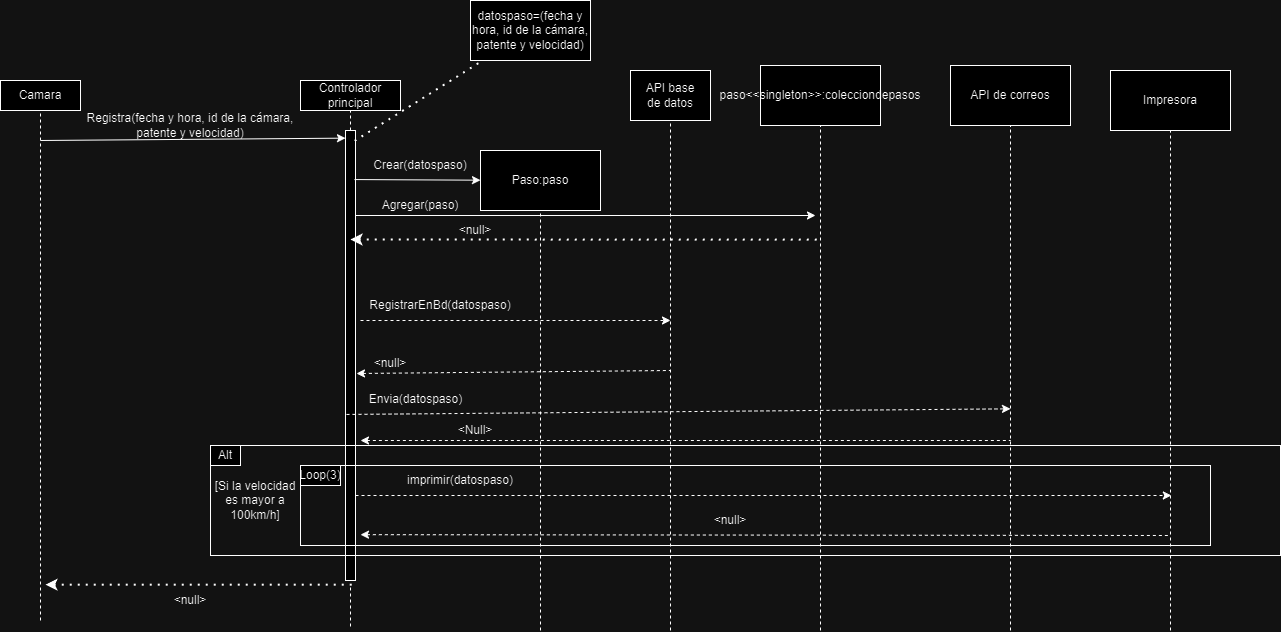

The diagram above was exported from draw.io. Its source (the exported page's mxGraphModel, read from the mxfile embedded in the PNG):
<mxGraphModel dx="1434" dy="782" grid="1" gridSize="10" guides="1" tooltips="1" connect="1" arrows="1" fold="1" page="1" pageScale="1" pageWidth="1169" pageHeight="827" math="0" shadow="0">
  <root>
    <mxCell id="0" />
    <mxCell id="1" parent="0" />
    <mxCell id="uGmIrN1F_o9qMpaOKy49-27" value="" style="rounded=0;whiteSpace=wrap;html=1;" parent="1" vertex="1">
      <mxGeometry x="710" y="100" width="80" height="50" as="geometry" />
    </mxCell>
    <mxCell id="uGmIrN1F_o9qMpaOKy49-25" value="" style="rounded=0;whiteSpace=wrap;html=1;" parent="1" vertex="1">
      <mxGeometry x="380" y="110" width="100" height="30" as="geometry" />
    </mxCell>
    <mxCell id="uGmIrN1F_o9qMpaOKy49-24" value="" style="rounded=0;whiteSpace=wrap;html=1;" parent="1" vertex="1">
      <mxGeometry x="80" y="110" width="80" height="30" as="geometry" />
    </mxCell>
    <mxCell id="uGmIrN1F_o9qMpaOKy49-1" value="Camara" style="text;html=1;strokeColor=none;fillColor=none;align=center;verticalAlign=middle;whiteSpace=wrap;rounded=0;" parent="1" vertex="1">
      <mxGeometry x="90" y="110" width="60" height="30" as="geometry" />
    </mxCell>
    <mxCell id="uGmIrN1F_o9qMpaOKy49-2" value="Controlador principal" style="text;html=1;strokeColor=none;fillColor=none;align=center;verticalAlign=middle;whiteSpace=wrap;rounded=0;" parent="1" vertex="1">
      <mxGeometry x="400" y="110" width="60" height="30" as="geometry" />
    </mxCell>
    <mxCell id="uGmIrN1F_o9qMpaOKy49-4" value="" style="endArrow=none;dashed=1;html=1;rounded=0;entryX=0.5;entryY=1;entryDx=0;entryDy=0;" parent="1" target="uGmIrN1F_o9qMpaOKy49-1" edge="1">
      <mxGeometry width="50" height="50" relative="1" as="geometry">
        <mxPoint x="120" y="650" as="sourcePoint" />
        <mxPoint x="590" y="180" as="targetPoint" />
      </mxGeometry>
    </mxCell>
    <mxCell id="uGmIrN1F_o9qMpaOKy49-5" value="" style="endArrow=none;dashed=1;html=1;rounded=0;entryX=0.5;entryY=1;entryDx=0;entryDy=0;" parent="1" source="uGmIrN1F_o9qMpaOKy49-6" target="uGmIrN1F_o9qMpaOKy49-2" edge="1">
      <mxGeometry width="50" height="50" relative="1" as="geometry">
        <mxPoint x="430" y="801" as="sourcePoint" />
        <mxPoint x="700" y="230" as="targetPoint" />
      </mxGeometry>
    </mxCell>
    <mxCell id="uGmIrN1F_o9qMpaOKy49-8" value="" style="endArrow=none;dashed=1;html=1;rounded=0;entryX=0.5;entryY=1;entryDx=0;entryDy=0;" parent="1" edge="1">
      <mxGeometry width="50" height="50" relative="1" as="geometry">
        <mxPoint x="430" y="656" as="sourcePoint" />
        <mxPoint x="430" y="615" as="targetPoint" />
      </mxGeometry>
    </mxCell>
    <mxCell id="uGmIrN1F_o9qMpaOKy49-6" value="" style="rounded=0;whiteSpace=wrap;html=1;" parent="1" vertex="1">
      <mxGeometry x="425" y="160" width="10" height="450" as="geometry" />
    </mxCell>
    <mxCell id="uGmIrN1F_o9qMpaOKy49-10" value="" style="endArrow=classic;html=1;rounded=0;entryX=0;entryY=0.017;entryDx=0;entryDy=0;entryPerimeter=0;endFill=1;" parent="1" target="uGmIrN1F_o9qMpaOKy49-6" edge="1">
      <mxGeometry width="50" height="50" relative="1" as="geometry">
        <mxPoint x="120" y="170" as="sourcePoint" />
        <mxPoint x="210" y="160" as="targetPoint" />
      </mxGeometry>
    </mxCell>
    <mxCell id="uGmIrN1F_o9qMpaOKy49-11" value="Registra(fecha y hora, id de la cámara, patente y velocidad)" style="text;html=1;strokeColor=none;fillColor=none;align=center;verticalAlign=middle;whiteSpace=wrap;rounded=0;" parent="1" vertex="1">
      <mxGeometry x="160" y="140" width="220" height="30" as="geometry" />
    </mxCell>
    <mxCell id="uGmIrN1F_o9qMpaOKy49-12" value="" style="endArrow=classic;html=1;rounded=0;exitX=0.9;exitY=0.109;exitDx=0;exitDy=0;exitPerimeter=0;endFill=1;" parent="1" source="uGmIrN1F_o9qMpaOKy49-6" target="uGmIrN1F_o9qMpaOKy49-13" edge="1">
      <mxGeometry width="50" height="50" relative="1" as="geometry">
        <mxPoint x="470" y="280" as="sourcePoint" />
        <mxPoint x="530" y="210" as="targetPoint" />
      </mxGeometry>
    </mxCell>
    <mxCell id="uGmIrN1F_o9qMpaOKy49-13" value="Paso:paso" style="rounded=0;whiteSpace=wrap;html=1;" parent="1" vertex="1">
      <mxGeometry x="560" y="180" width="120" height="60" as="geometry" />
    </mxCell>
    <mxCell id="uGmIrN1F_o9qMpaOKy49-14" value="Crear(datospaso)" style="text;html=1;strokeColor=none;fillColor=none;align=center;verticalAlign=middle;whiteSpace=wrap;rounded=0;" parent="1" vertex="1">
      <mxGeometry x="470" y="180" width="60" height="30" as="geometry" />
    </mxCell>
    <mxCell id="uGmIrN1F_o9qMpaOKy49-16" value="" style="rounded=0;whiteSpace=wrap;html=1;fillColor=none;" parent="1" vertex="1">
      <mxGeometry x="290" y="475" width="1070" height="110" as="geometry" />
    </mxCell>
    <mxCell id="uGmIrN1F_o9qMpaOKy49-19" value="Alt" style="rounded=0;whiteSpace=wrap;html=1;" parent="1" vertex="1">
      <mxGeometry x="290" y="475" width="30" height="20" as="geometry" />
    </mxCell>
    <mxCell id="uGmIrN1F_o9qMpaOKy49-22" value="[Si la velocidad es mayor a 100km/h]" style="text;html=1;strokeColor=none;fillColor=none;align=center;verticalAlign=middle;whiteSpace=wrap;rounded=0;" parent="1" vertex="1">
      <mxGeometry x="290" y="515" width="90" height="30" as="geometry" />
    </mxCell>
    <mxCell id="uGmIrN1F_o9qMpaOKy49-23" value="" style="endArrow=none;dashed=1;html=1;rounded=0;entryX=0.5;entryY=1;entryDx=0;entryDy=0;" parent="1" target="uGmIrN1F_o9qMpaOKy49-13" edge="1">
      <mxGeometry width="50" height="50" relative="1" as="geometry">
        <mxPoint x="620" y="660" as="sourcePoint" />
        <mxPoint x="770" y="220" as="targetPoint" />
      </mxGeometry>
    </mxCell>
    <mxCell id="uGmIrN1F_o9qMpaOKy49-26" value="API base de datos" style="text;html=1;strokeColor=none;fillColor=none;align=center;verticalAlign=middle;whiteSpace=wrap;rounded=0;" parent="1" vertex="1">
      <mxGeometry x="720" y="110" width="60" height="30" as="geometry" />
    </mxCell>
    <mxCell id="uGmIrN1F_o9qMpaOKy49-28" value="" style="endArrow=none;dashed=1;html=1;rounded=0;entryX=0.5;entryY=1;entryDx=0;entryDy=0;" parent="1" target="uGmIrN1F_o9qMpaOKy49-27" edge="1">
      <mxGeometry width="50" height="50" relative="1" as="geometry">
        <mxPoint x="750" y="660" as="sourcePoint" />
        <mxPoint x="740" y="180" as="targetPoint" />
      </mxGeometry>
    </mxCell>
    <mxCell id="uGmIrN1F_o9qMpaOKy49-29" value="paso&amp;lt;&amp;lt;singleton&amp;gt;&amp;gt;:colecciondepasos" style="rounded=0;whiteSpace=wrap;html=1;" parent="1" vertex="1">
      <mxGeometry x="840" y="95" width="120" height="60" as="geometry" />
    </mxCell>
    <mxCell id="uGmIrN1F_o9qMpaOKy49-30" value="" style="endArrow=none;dashed=1;html=1;rounded=0;entryX=0.5;entryY=1;entryDx=0;entryDy=0;" parent="1" target="uGmIrN1F_o9qMpaOKy49-29" edge="1">
      <mxGeometry width="50" height="50" relative="1" as="geometry">
        <mxPoint x="900" y="660" as="sourcePoint" />
        <mxPoint x="890" y="190" as="targetPoint" />
      </mxGeometry>
    </mxCell>
    <mxCell id="uGmIrN1F_o9qMpaOKy49-31" value="" style="endArrow=classic;html=1;rounded=0;endFill=1;" parent="1" edge="1">
      <mxGeometry width="50" height="50" relative="1" as="geometry">
        <mxPoint x="435" y="245" as="sourcePoint" />
        <mxPoint x="895" y="245" as="targetPoint" />
      </mxGeometry>
    </mxCell>
    <mxCell id="uGmIrN1F_o9qMpaOKy49-32" value="Agregar(paso)" style="text;html=1;strokeColor=none;fillColor=none;align=center;verticalAlign=middle;whiteSpace=wrap;rounded=0;" parent="1" vertex="1">
      <mxGeometry x="470" y="220" width="60" height="30" as="geometry" />
    </mxCell>
    <mxCell id="uGmIrN1F_o9qMpaOKy49-33" value="" style="endArrow=none;dashed=1;html=1;dashPattern=1 3;strokeWidth=2;rounded=0;endFill=0;startArrow=classic;startFill=1;" parent="1" edge="1">
      <mxGeometry width="50" height="50" relative="1" as="geometry">
        <mxPoint x="430" y="269" as="sourcePoint" />
        <mxPoint x="900" y="269.17" as="targetPoint" />
      </mxGeometry>
    </mxCell>
    <mxCell id="uGmIrN1F_o9qMpaOKy49-34" value="&amp;lt;null&amp;gt;" style="text;html=1;strokeColor=none;fillColor=none;align=center;verticalAlign=middle;whiteSpace=wrap;rounded=0;" parent="1" vertex="1">
      <mxGeometry x="525" y="245" width="60" height="30" as="geometry" />
    </mxCell>
    <mxCell id="uGmIrN1F_o9qMpaOKy49-35" value="datospaso=(fecha y hora, id de la cámara, patente y velocidad)" style="rounded=0;whiteSpace=wrap;html=1;" parent="1" vertex="1">
      <mxGeometry x="550" y="30" width="120" height="60" as="geometry" />
    </mxCell>
    <mxCell id="uGmIrN1F_o9qMpaOKy49-36" value="" style="endArrow=none;dashed=1;html=1;dashPattern=1 3;strokeWidth=2;rounded=0;exitX=0.917;exitY=0.023;exitDx=0;exitDy=0;exitPerimeter=0;" parent="1" source="uGmIrN1F_o9qMpaOKy49-6" target="uGmIrN1F_o9qMpaOKy49-35" edge="1">
      <mxGeometry width="50" height="50" relative="1" as="geometry">
        <mxPoint x="460" y="150" as="sourcePoint" />
        <mxPoint x="510" y="100" as="targetPoint" />
      </mxGeometry>
    </mxCell>
    <mxCell id="uGmIrN1F_o9qMpaOKy49-37" value="" style="endArrow=classic;dashed=1;html=1;rounded=0;endFill=1;" parent="1" edge="1">
      <mxGeometry width="50" height="50" relative="1" as="geometry">
        <mxPoint x="440" y="350" as="sourcePoint" />
        <mxPoint x="750" y="350" as="targetPoint" />
      </mxGeometry>
    </mxCell>
    <mxCell id="uGmIrN1F_o9qMpaOKy49-39" value="RegistrarEnBd(datospaso)" style="text;html=1;strokeColor=none;fillColor=none;align=center;verticalAlign=middle;whiteSpace=wrap;rounded=0;" parent="1" vertex="1">
      <mxGeometry x="490" y="320" width="60" height="30" as="geometry" />
    </mxCell>
    <mxCell id="uGmIrN1F_o9qMpaOKy49-41" value="" style="endArrow=none;dashed=1;html=1;rounded=0;startArrow=classic;startFill=1;exitX=1.1;exitY=0.54;exitDx=0;exitDy=0;exitPerimeter=0;" parent="1" source="uGmIrN1F_o9qMpaOKy49-6" edge="1">
      <mxGeometry width="50" height="50" relative="1" as="geometry">
        <mxPoint x="530" y="400" as="sourcePoint" />
        <mxPoint x="750" y="400" as="targetPoint" />
      </mxGeometry>
    </mxCell>
    <mxCell id="uGmIrN1F_o9qMpaOKy49-42" value="&amp;lt;null&amp;gt;" style="text;html=1;strokeColor=none;fillColor=none;align=center;verticalAlign=middle;whiteSpace=wrap;rounded=0;" parent="1" vertex="1">
      <mxGeometry x="440" y="378" width="60" height="30" as="geometry" />
    </mxCell>
    <mxCell id="uGmIrN1F_o9qMpaOKy49-43" value="API de correos" style="rounded=0;whiteSpace=wrap;html=1;" parent="1" vertex="1">
      <mxGeometry x="1030" y="95" width="120" height="60" as="geometry" />
    </mxCell>
    <mxCell id="uGmIrN1F_o9qMpaOKy49-44" value="" style="endArrow=none;dashed=1;html=1;rounded=0;entryX=0.5;entryY=1;entryDx=0;entryDy=0;" parent="1" target="uGmIrN1F_o9qMpaOKy49-43" edge="1">
      <mxGeometry width="50" height="50" relative="1" as="geometry">
        <mxPoint x="1090" y="660" as="sourcePoint" />
        <mxPoint x="1090" y="300" as="targetPoint" />
      </mxGeometry>
    </mxCell>
    <mxCell id="uGmIrN1F_o9qMpaOKy49-45" value="" style="endArrow=classic;dashed=1;html=1;rounded=0;endFill=1;exitX=0.1;exitY=0.631;exitDx=0;exitDy=0;exitPerimeter=0;" parent="1" source="uGmIrN1F_o9qMpaOKy49-6" edge="1">
      <mxGeometry width="50" height="50" relative="1" as="geometry">
        <mxPoint x="580" y="438" as="sourcePoint" />
        <mxPoint x="1090" y="438.3333333333333" as="targetPoint" />
      </mxGeometry>
    </mxCell>
    <mxCell id="uGmIrN1F_o9qMpaOKy49-46" value="" style="endArrow=none;dashed=1;html=1;rounded=0;startArrow=classic;startFill=1;" parent="1" edge="1">
      <mxGeometry width="50" height="50" relative="1" as="geometry">
        <mxPoint x="440" y="470" as="sourcePoint" />
        <mxPoint x="1090" y="470" as="targetPoint" />
      </mxGeometry>
    </mxCell>
    <mxCell id="uGmIrN1F_o9qMpaOKy49-47" value="&amp;lt;Null&amp;gt;" style="text;html=1;strokeColor=none;fillColor=none;align=center;verticalAlign=middle;whiteSpace=wrap;rounded=0;" parent="1" vertex="1">
      <mxGeometry x="525" y="445" width="60" height="30" as="geometry" />
    </mxCell>
    <mxCell id="uGmIrN1F_o9qMpaOKy49-48" value="Envia(datospaso)" style="text;html=1;align=center;verticalAlign=middle;resizable=0;points=[];autosize=1;strokeColor=none;fillColor=none;" parent="1" vertex="1">
      <mxGeometry x="435" y="414" width="120" height="30" as="geometry" />
    </mxCell>
    <mxCell id="uGmIrN1F_o9qMpaOKy49-56" value="Impresora" style="rounded=0;whiteSpace=wrap;html=1;" parent="1" vertex="1">
      <mxGeometry x="1190" y="100" width="120" height="60" as="geometry" />
    </mxCell>
    <mxCell id="uGmIrN1F_o9qMpaOKy49-57" value="" style="endArrow=none;dashed=1;html=1;rounded=0;entryX=0.5;entryY=1;entryDx=0;entryDy=0;" parent="1" target="uGmIrN1F_o9qMpaOKy49-56" edge="1">
      <mxGeometry width="50" height="50" relative="1" as="geometry">
        <mxPoint x="1250" y="660" as="sourcePoint" />
        <mxPoint x="1310" y="220" as="targetPoint" />
      </mxGeometry>
    </mxCell>
    <mxCell id="uGmIrN1F_o9qMpaOKy49-58" value="" style="endArrow=classic;dashed=1;html=1;rounded=0;endFill=1;" parent="1" edge="1">
      <mxGeometry width="50" height="50" relative="1" as="geometry">
        <mxPoint x="435" y="525" as="sourcePoint" />
        <mxPoint x="1250.8333333333333" y="525" as="targetPoint" />
      </mxGeometry>
    </mxCell>
    <mxCell id="uGmIrN1F_o9qMpaOKy49-60" value="imprimir(datospaso)" style="text;html=1;strokeColor=none;fillColor=none;align=center;verticalAlign=middle;whiteSpace=wrap;rounded=0;" parent="1" vertex="1">
      <mxGeometry x="510" y="495" width="60" height="30" as="geometry" />
    </mxCell>
    <mxCell id="uGmIrN1F_o9qMpaOKy49-61" value="" style="endArrow=none;dashed=1;html=1;rounded=0;startArrow=classic;startFill=1;" parent="1" edge="1">
      <mxGeometry width="50" height="50" relative="1" as="geometry">
        <mxPoint x="440" y="564.17" as="sourcePoint" />
        <mxPoint x="1250" y="565.0033333333333" as="targetPoint" />
      </mxGeometry>
    </mxCell>
    <mxCell id="uGmIrN1F_o9qMpaOKy49-62" value="&amp;lt;null&amp;gt;" style="text;html=1;strokeColor=none;fillColor=none;align=center;verticalAlign=middle;whiteSpace=wrap;rounded=0;" parent="1" vertex="1">
      <mxGeometry x="780" y="535" width="60" height="30" as="geometry" />
    </mxCell>
    <mxCell id="uGmIrN1F_o9qMpaOKy49-63" value="" style="rounded=0;whiteSpace=wrap;html=1;fillColor=none;" parent="1" vertex="1">
      <mxGeometry x="380" y="495" width="910" height="80" as="geometry" />
    </mxCell>
    <mxCell id="uGmIrN1F_o9qMpaOKy49-64" value="Loop(3)" style="rounded=0;whiteSpace=wrap;html=1;" parent="1" vertex="1">
      <mxGeometry x="380" y="495" width="40" height="20" as="geometry" />
    </mxCell>
    <mxCell id="uGmIrN1F_o9qMpaOKy49-65" value="" style="endArrow=none;dashed=1;html=1;dashPattern=1 3;strokeWidth=2;rounded=0;startArrow=classic;startFill=1;" parent="1" edge="1">
      <mxGeometry width="50" height="50" relative="1" as="geometry">
        <mxPoint x="125" y="614.17" as="sourcePoint" />
        <mxPoint x="435" y="614.17" as="targetPoint" />
      </mxGeometry>
    </mxCell>
    <mxCell id="uGmIrN1F_o9qMpaOKy49-66" value="&amp;lt;null&amp;gt;" style="text;html=1;strokeColor=none;fillColor=none;align=center;verticalAlign=middle;whiteSpace=wrap;rounded=0;" parent="1" vertex="1">
      <mxGeometry x="240" y="615" width="60" height="30" as="geometry" />
    </mxCell>
  </root>
</mxGraphModel>